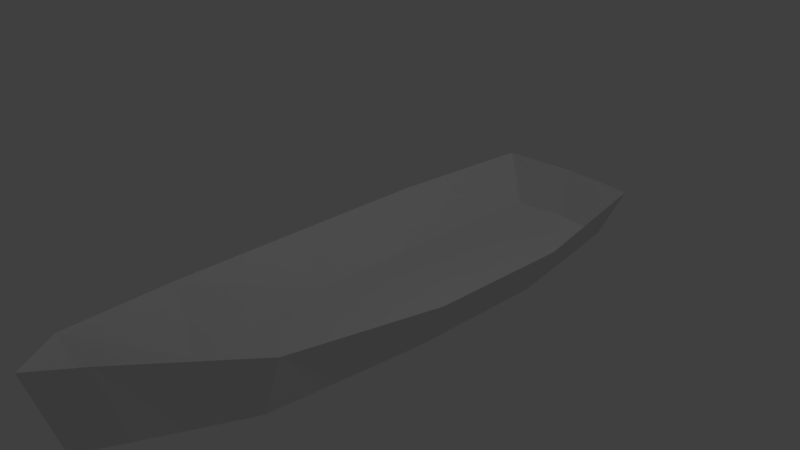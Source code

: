 # Source: rowboat.blend  (saved by Blender 2.79.0; exported with 4.5.12 LTS)
import bpy
from mathutils import Matrix  # noqa: F401  (used for matrix-valued properties, if any)

bpy.ops.wm.read_factory_settings(use_empty=True)
scene = bpy.context.scene
scene.name = 'Scene'

# ---- collections
col_collection_1 = bpy.data.collections.new('Collection 1'); scene.collection.children.link(col_collection_1)

# ---- world
world_world = bpy.data.worlds.new('World'); scene.world = world_world
world_world.color = (0.05088, 0.05088, 0.05088)
world_world.use_sun_shadow = False
world_world.sun_shadow_jitter_overblur = 0.0
world_world.cycles.sampling_method = 'MANUAL'

# ---- cameras
cam_camera = bpy.data.cameras.new('Camera')
cam_camera.clip_end = 100.0
cam_camera.lens = 35.0
cam_camera.sensor_width = 32.0
cam_camera.sensor_height = 18.0
cam_camera.ortho_scale = 7.314
cam_camera.dof.focus_distance = 0.0
cam_camera.dof.aperture_fstop = 128.0

# ---- lights
light_lamp = bpy.data.lights.new('Lamp', 'POINT')
light_lamp.transmission_factor = 0.0
light_lamp.cutoff_distance = 30.0
light_lamp.energy = 100.0
light_lamp.shadow_buffer_clip_start = 1.001
light_lamp.shadow_soft_size = 0.1
light_lamp.shadow_maximum_resolution = 0.006
light_lamp.use_absolute_resolution = True

# ---- meshes
me_cube_001 = bpy.data.meshes.new('Cube.001')
me_cube_001.from_pydata([(0.1104, -1.419, -0.3795), (0.1607, -1.546, 0.09515), (0.3084, 1.625, -0.3813), (0.4405, 1.666, -0.07484), (0.3024, -0.8801, -0.4176), (0.3864, 0.001096, -0.4203), (0.3984, 0.8314, -0.4229), (0.5676, 0.819, -0.1165), (0.5507, -0.002446, -0.1138), (0.432, -0.8659, -0.04919), (0.0, 1.659, -0.3813), (0.0, 1.699, -0.07484), (0.0, -1.648, -0.3795), (0.0, -1.775, 0.09515), (0.0, 0.8568, -0.4229), (0.0, -0.007382, -0.4203), (0.0, -0.8716, -0.4176)], [], [(10, 11, 3, 2), (4, 9, 1, 0), (16, 4, 0, 12), (10, 2, 6, 14), (14, 6, 5, 15), (15, 5, 4, 16), (2, 3, 7, 6), (6, 7, 8, 5), (5, 8, 9, 4), (0, 1, 13, 12)])
me_cube_001.use_remesh_preserve_volume = False
me_cube_001.use_remesh_preserve_attributes = False
me_cube_001.use_mirror_vertex_groups = False
me_cube_001.update()

# ---- objects
ob_cube = bpy.data.objects.new('Cube', me_cube_001)
ob_lamp = bpy.data.objects.new('Lamp', light_lamp)
ob_camera = bpy.data.objects.new('Camera', cam_camera)

# ---- transforms, parenting, visibility, modifiers, constraints
ob_cube.location = (8.877e-18, -0.03998, 0.1333)
ob_cube.scale = (2.508, 2.508, 2.508)
ob_cube.lineart.crease_threshold = 0.0
_m = ob_cube.modifiers.new('Mirror', 'MIRROR')
_m.use_clip = True
ob_lamp.location = (4.076, 1.005, 5.904)
ob_lamp.rotation_euler = (0.6503, 0.05522, 1.866)
ob_lamp.lock_rotations_4d = False
ob_lamp.empty_display_type = 'ARROWS'
ob_lamp.color = (0.0, 0.0, 0.0, 0.0)
ob_lamp.lineart.crease_threshold = 0.0
ob_camera.location = (7.481, -6.508, 5.344)
ob_camera.rotation_euler = (1.109, 0.0, 0.8149)
ob_camera.lock_rotations_4d = False
ob_camera.empty_display_type = 'ARROWS'
ob_camera.color = (0.0, 0.0, 0.0, 0.0)
ob_camera.display_type = 'WIRE'
ob_camera.lineart.crease_threshold = 0.0

# ---- collection membership
col_collection_1.objects.link(ob_cube)
col_collection_1.objects.link(ob_lamp)
col_collection_1.objects.link(ob_camera)

# ---- scene / render settings (as saved in the file)
scene.camera = ob_camera
scene.frame_start = 1; scene.frame_end = 250; scene.frame_set(1)
scene.render.engine = 'BLENDER_EEVEE_NEXT'
scene.render.resolution_percentage = 50
scene.render.dither_intensity = 0.0
scene.cycles.use_denoising = False
scene.cycles.samples = 128
scene.cycles.sampling_pattern = 'TABULATED_SOBOL'
scene.cycles.use_adaptive_sampling = False
scene.cycles.use_light_tree = False
scene.cycles.blur_glossy = 0.0
scene.cycles.sample_clamp_indirect = 0.0
scene.view_settings.view_transform = 'Standard'
bpy.context.view_layer.update()

